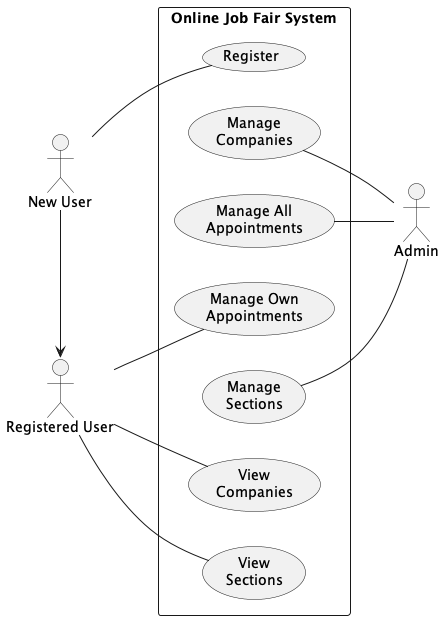

The diagram above was rendered by PlantUML. Its source (embedded in the PNG):
@startuml Online Job Fair System Use Case Diagram
left to right direction

rectangle "Online Job Fair System" as BookingSystem {
    usecase "Register" as Register
    usecase "Manage\nCompanies" as ManageCompanies
    usecase "Manage All\nAppointments" as ManageAllAppointments
    usecase "Manage Own\nAppointments" as ManageOwnAppointments
    usecase "Manage\nSections" as ManageSections
    usecase "View\nCompanies" as ViewCompanies
    usecase "View\nSections" as ViewSections
}
actor "New User" as NUser
NUser -- Register

actor "Registered User" as RUser
RUser -- ViewCompanies
RUser -- ViewSections
RUser -- ManageOwnAppointments


actor "Admin" as Ad
ManageCompanies -- Ad
ManageSections -- Ad
ManageAllAppointments -- Ad

NUser -> RUser

@enduml